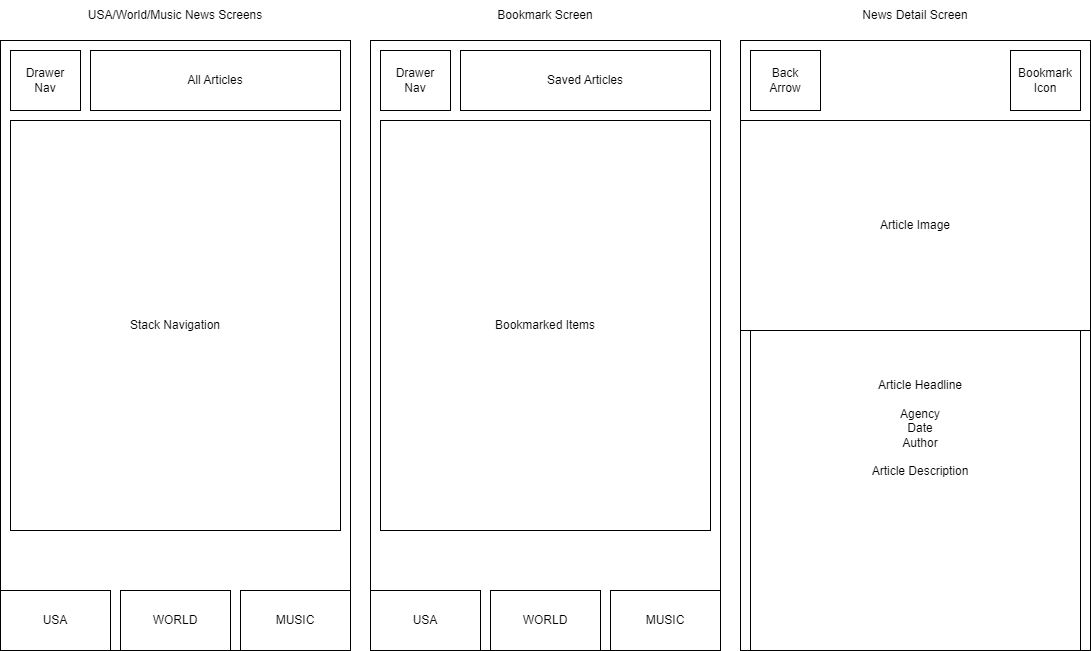

The diagram above was exported from draw.io. Its source (the exported page's mxGraphModel, read from the mxfile embedded in the PNG):
<mxGraphModel dx="1434" dy="746" grid="1" gridSize="10" guides="1" tooltips="1" connect="1" arrows="1" fold="1" page="1" pageScale="1" pageWidth="850" pageHeight="1100" math="0" shadow="0">
  <root>
    <mxCell id="0" />
    <mxCell id="1" parent="0" />
    <mxCell id="isbTsUfxfe4O4AWTehnU-2" value="" style="rounded=0;whiteSpace=wrap;html=1;" vertex="1" parent="1">
      <mxGeometry x="60" y="80" width="350" height="610" as="geometry" />
    </mxCell>
    <mxCell id="isbTsUfxfe4O4AWTehnU-3" value="USA/World/Music News Screens" style="text;html=1;align=center;verticalAlign=middle;whiteSpace=wrap;rounded=0;" vertex="1" parent="1">
      <mxGeometry x="135" y="40" width="200" height="30" as="geometry" />
    </mxCell>
    <mxCell id="isbTsUfxfe4O4AWTehnU-4" value="All Articles" style="rounded=0;whiteSpace=wrap;html=1;" vertex="1" parent="1">
      <mxGeometry x="150" y="90" width="250" height="60" as="geometry" />
    </mxCell>
    <mxCell id="isbTsUfxfe4O4AWTehnU-5" value="Drawer&lt;div&gt;Nav&lt;/div&gt;" style="rounded=0;whiteSpace=wrap;html=1;" vertex="1" parent="1">
      <mxGeometry x="70" y="90" width="70" height="60" as="geometry" />
    </mxCell>
    <mxCell id="isbTsUfxfe4O4AWTehnU-6" value="Stack Navigation" style="rounded=0;whiteSpace=wrap;html=1;" vertex="1" parent="1">
      <mxGeometry x="70" y="160" width="330" height="410" as="geometry" />
    </mxCell>
    <mxCell id="isbTsUfxfe4O4AWTehnU-9" value="MUSIC" style="rounded=0;whiteSpace=wrap;html=1;" vertex="1" parent="1">
      <mxGeometry x="300" y="630" width="110" height="60" as="geometry" />
    </mxCell>
    <mxCell id="isbTsUfxfe4O4AWTehnU-10" value="WORLD" style="rounded=0;whiteSpace=wrap;html=1;" vertex="1" parent="1">
      <mxGeometry x="180" y="630" width="110" height="60" as="geometry" />
    </mxCell>
    <mxCell id="isbTsUfxfe4O4AWTehnU-11" value="USA" style="rounded=0;whiteSpace=wrap;html=1;" vertex="1" parent="1">
      <mxGeometry x="60" y="630" width="110" height="60" as="geometry" />
    </mxCell>
    <mxCell id="isbTsUfxfe4O4AWTehnU-13" value="" style="rounded=0;whiteSpace=wrap;html=1;" vertex="1" parent="1">
      <mxGeometry x="430" y="80" width="350" height="610" as="geometry" />
    </mxCell>
    <mxCell id="isbTsUfxfe4O4AWTehnU-14" value="Bookmark Screen" style="text;html=1;align=center;verticalAlign=middle;whiteSpace=wrap;rounded=0;" vertex="1" parent="1">
      <mxGeometry x="505" y="40" width="200" height="30" as="geometry" />
    </mxCell>
    <mxCell id="isbTsUfxfe4O4AWTehnU-16" value="Saved Articles" style="rounded=0;whiteSpace=wrap;html=1;" vertex="1" parent="1">
      <mxGeometry x="520" y="90" width="250" height="60" as="geometry" />
    </mxCell>
    <mxCell id="isbTsUfxfe4O4AWTehnU-17" value="Drawer&lt;div&gt;Nav&lt;/div&gt;" style="rounded=0;whiteSpace=wrap;html=1;" vertex="1" parent="1">
      <mxGeometry x="440" y="90" width="70" height="60" as="geometry" />
    </mxCell>
    <mxCell id="isbTsUfxfe4O4AWTehnU-18" value="Bookmarked Items" style="rounded=0;whiteSpace=wrap;html=1;" vertex="1" parent="1">
      <mxGeometry x="440" y="160" width="330" height="410" as="geometry" />
    </mxCell>
    <mxCell id="isbTsUfxfe4O4AWTehnU-19" value="USA" style="rounded=0;whiteSpace=wrap;html=1;" vertex="1" parent="1">
      <mxGeometry x="430" y="630" width="110" height="60" as="geometry" />
    </mxCell>
    <mxCell id="isbTsUfxfe4O4AWTehnU-20" value="WORLD" style="rounded=0;whiteSpace=wrap;html=1;" vertex="1" parent="1">
      <mxGeometry x="550" y="630" width="110" height="60" as="geometry" />
    </mxCell>
    <mxCell id="isbTsUfxfe4O4AWTehnU-21" value="MUSIC" style="rounded=0;whiteSpace=wrap;html=1;" vertex="1" parent="1">
      <mxGeometry x="670" y="630" width="110" height="60" as="geometry" />
    </mxCell>
    <mxCell id="isbTsUfxfe4O4AWTehnU-22" value="" style="rounded=0;whiteSpace=wrap;html=1;" vertex="1" parent="1">
      <mxGeometry x="800" y="80" width="350" height="610" as="geometry" />
    </mxCell>
    <mxCell id="isbTsUfxfe4O4AWTehnU-24" value="News Detail Screen" style="text;html=1;align=center;verticalAlign=middle;whiteSpace=wrap;rounded=0;" vertex="1" parent="1">
      <mxGeometry x="875" y="40" width="200" height="30" as="geometry" />
    </mxCell>
    <mxCell id="isbTsUfxfe4O4AWTehnU-25" value="Back&lt;div&gt;Arrow&lt;/div&gt;" style="rounded=0;whiteSpace=wrap;html=1;" vertex="1" parent="1">
      <mxGeometry x="810" y="90" width="70" height="60" as="geometry" />
    </mxCell>
    <mxCell id="isbTsUfxfe4O4AWTehnU-26" value="Bookmark Icon" style="rounded=0;whiteSpace=wrap;html=1;" vertex="1" parent="1">
      <mxGeometry x="1070" y="90" width="70" height="60" as="geometry" />
    </mxCell>
    <mxCell id="isbTsUfxfe4O4AWTehnU-27" value="Article Image" style="rounded=0;whiteSpace=wrap;html=1;" vertex="1" parent="1">
      <mxGeometry x="800" y="160" width="350" height="210" as="geometry" />
    </mxCell>
    <mxCell id="isbTsUfxfe4O4AWTehnU-28" value="" style="rounded=0;whiteSpace=wrap;html=1;" vertex="1" parent="1">
      <mxGeometry x="810" y="370" width="330" height="320" as="geometry" />
    </mxCell>
    <mxCell id="isbTsUfxfe4O4AWTehnU-29" value="Article Headline&lt;div&gt;&lt;br&gt;&lt;/div&gt;&lt;div&gt;Agency&lt;/div&gt;&lt;div&gt;Date&lt;/div&gt;&lt;div&gt;Author&lt;/div&gt;&lt;div&gt;&lt;br&gt;&lt;/div&gt;&lt;div&gt;Article Description&lt;/div&gt;&lt;div&gt;&lt;br&gt;&lt;/div&gt;" style="text;html=1;align=center;verticalAlign=middle;whiteSpace=wrap;rounded=0;" vertex="1" parent="1">
      <mxGeometry x="850" y="390" width="260" height="170" as="geometry" />
    </mxCell>
  </root>
</mxGraphModel>